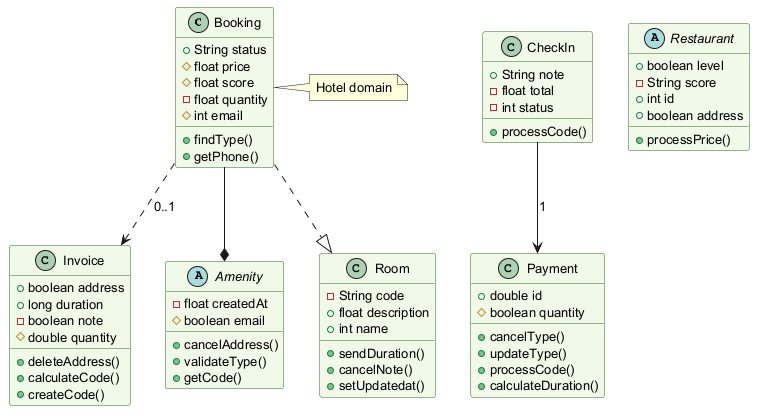

The diagram above was rendered by PlantUML. Its source (embedded in the PNG):
@startuml
skinparam backgroundColor #FFFFFF
skinparam classBackgroundColor #F1F8E9
skinparam classBorderColor #33691E
skinparam defaultFontSize 13
class Booking {
  +String status
  #float price
  #float score
  -float quantity
  #int email
  +findType()
  +getPhone()
}
class Invoice {
  +boolean address
  +long duration
  -boolean note
  #double quantity
  +deleteAddress()
  +calculateCode()
  +createCode()
}
abstract class Amenity {
  -float createdAt
  #boolean email
  +cancelAddress()
  +validateType()
  +getCode()
}
class Room {
  -String code
  +float description
  +int name
  +sendDuration()
  +cancelNote()
  +setUpdatedat()
}
class Payment {
  +double id
  #boolean quantity
  +cancelType()
  +updateType()
  +processCode()
  +calculateDuration()
}
abstract class Restaurant {
  +boolean level
  -String score
  +int id
  +boolean address
  +processPrice()
}
class CheckIn {
  +String note
  -float total
  -int status
  +processCode()
}
Booking ..|> Room
Booking ..> Invoice : "0..1"
CheckIn --> Payment : "1"
Booking --* Amenity
note right of Booking : Hotel domain
@enduml